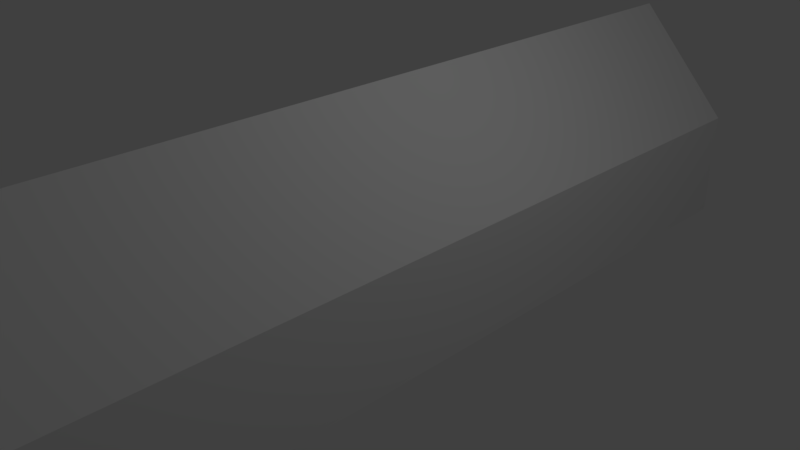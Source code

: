 # Source: spawn_tonnel.blend  (saved by Blender 2.77.0; exported with 4.5.12 LTS)
import bpy
from mathutils import Matrix  # noqa: F401  (used for matrix-valued properties, if any)

bpy.ops.wm.read_factory_settings(use_empty=True)
scene = bpy.context.scene
scene.name = 'Scene'

# ---- collections
col_collection_1 = bpy.data.collections.new('Collection 1'); scene.collection.children.link(col_collection_1)

# ---- materials (node trees are filled in below, after node groups)
mat_material = bpy.data.materials.new('Material')
mat_material.alpha_threshold = 0.0
mat_material.use_transparent_shadow = False
mat_material.roughness = 0.5
mat_material.line_color = (0.0, 0.0, 0.0, 1.0)

# ---- material node trees

# ---- world
world_world = bpy.data.worlds.new('World'); scene.world = world_world
world_world.color = (0.05088, 0.05088, 0.05088)
world_world.use_sun_shadow = False
world_world.sun_shadow_jitter_overblur = 0.0
world_world.cycles.sampling_method = 'MANUAL'

# ---- cameras
cam_camera = bpy.data.cameras.new('Camera')
cam_camera.clip_end = 100.0
cam_camera.lens = 35.0
cam_camera.sensor_width = 32.0
cam_camera.sensor_height = 18.0
cam_camera.ortho_scale = 7.314
cam_camera.dof.focus_distance = 0.0
cam_camera.dof.aperture_fstop = 128.0

# ---- lights
light_lamp = bpy.data.lights.new('Lamp', 'POINT')
light_lamp.transmission_factor = 0.0
light_lamp.cutoff_distance = 30.0
light_lamp.energy = 100.0
light_lamp.shadow_buffer_clip_start = 1.001
light_lamp.shadow_soft_size = 0.1
light_lamp.shadow_maximum_resolution = 0.006
light_lamp.use_absolute_resolution = True

# ---- meshes
me_cube = bpy.data.meshes.new('Cube')
me_cube.from_pydata([(1.0, 1.0, -1.0), (1.0, -1.0, -1.0), (-1.0, -1.0, -1.0), (-1.0, 1.0, -1.0), (-1.0, 1.0, 0.0), (2.384e-07, 1.0, 1.0), (1.0, 1.0, 0.0), (1.0, -1.0, 0.0), (-5.364e-07, -1.0, 1.0), (-1.0, -1.0, 0.0), (0.8438, -1.0, -0.9766), (-0.8438, -1.0, -0.9766), (0.8438, -1.0, -0.1327), (-0.8438, -1.0, -0.1327), (-4.918e-07, -1.0, 0.7111), (0.8438, 0.9779, -0.9766), (-0.8438, 0.9779, -0.9766), (0.8438, 0.9779, -0.1327), (-0.8438, 0.9779, -0.1327), (-4.918e-07, 0.9779, 0.7111)], [], [(0, 1, 2, 3), (2, 1, 10, 11), (1, 0, 6, 7), (7, 6, 5, 8), (4, 5, 6, 0, 3), (8, 5, 4, 9), (2, 9, 4, 3), (11, 10, 15, 16), (8, 9, 13, 14), (7, 8, 14, 12), (9, 2, 11, 13), (1, 7, 12, 10), (15, 17, 19, 18, 16), (14, 13, 18, 19), (10, 12, 17, 15), (12, 14, 19, 17), (13, 11, 16, 18)])
_k = set([(6, 7)])
me_cube.attributes.new('sharp_edge', 'BOOLEAN', 'EDGE').data.foreach_set('value', [ (min(e.vertices), max(e.vertices)) in _k for e in me_cube.edges])
me_cube.materials.append(mat_material)
me_cube.use_remesh_preserve_volume = False
me_cube.use_remesh_preserve_attributes = False
me_cube.use_mirror_vertex_groups = False
me_cube.update()

# ---- objects
ob_cube = bpy.data.objects.new('Cube', me_cube)
ob_lamp = bpy.data.objects.new('Lamp', light_lamp)
ob_camera = bpy.data.objects.new('Camera', cam_camera)

# ---- transforms, parenting, visibility, modifiers, constraints
ob_cube.location = (0.0, 0.0, 0.7123)
ob_cube.scale = (1.435, 5.929, 1.558)
ob_cube.lock_rotations_4d = False
ob_cube.empty_display_type = 'ARROWS'
ob_cube.lineart.crease_threshold = 0.0
ob_lamp.location = (4.076, 1.005, 5.904)
ob_lamp.rotation_euler = (0.6503, 0.05522, 1.866)
ob_lamp.lock_rotations_4d = False
ob_lamp.empty_display_type = 'ARROWS'
ob_lamp.color = (0.0, 0.0, 0.0, 0.0)
ob_lamp.lineart.crease_threshold = 0.0
ob_camera.location = (7.481, -6.508, 5.344)
ob_camera.rotation_euler = (1.109, 0.01082, 0.8149)
ob_camera.lock_rotations_4d = False
ob_camera.empty_display_type = 'ARROWS'
ob_camera.color = (0.0, 0.0, 0.0, 0.0)
ob_camera.display_type = 'WIRE'
ob_camera.lineart.crease_threshold = 0.0

# ---- collection membership
col_collection_1.objects.link(ob_cube)
col_collection_1.objects.link(ob_lamp)
col_collection_1.objects.link(ob_camera)

# ---- scene / render settings (as saved in the file)
scene.camera = ob_camera
scene.frame_start = 1; scene.frame_end = 250; scene.frame_set(18)
scene.render.engine = 'BLENDER_EEVEE_NEXT'
scene.render.resolution_percentage = 50
scene.render.dither_intensity = 0.0
scene.cycles.use_denoising = False
scene.cycles.samples = 128
scene.cycles.sampling_pattern = 'TABULATED_SOBOL'
scene.cycles.light_sampling_threshold = 0.0
scene.cycles.use_adaptive_sampling = False
scene.cycles.use_light_tree = False
scene.cycles.blur_glossy = 0.0
scene.cycles.sample_clamp_indirect = 0.0
scene.view_settings.view_transform = 'Standard'
bpy.context.view_layer.update()
